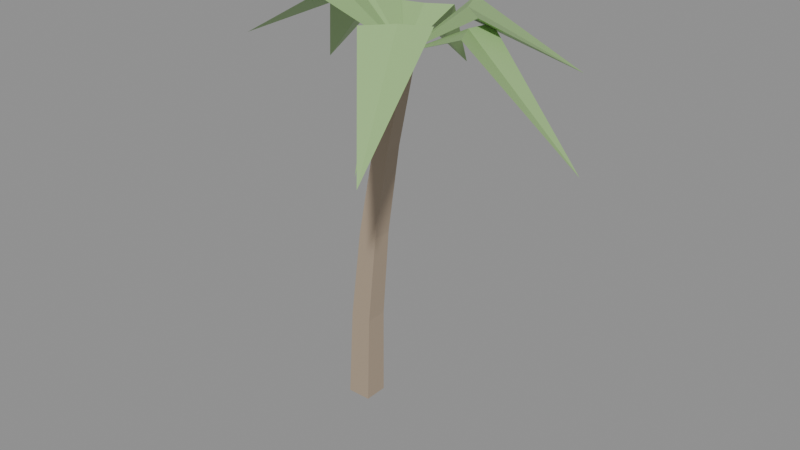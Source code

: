 # Source: palm.blend  (saved by Blender 5.2.44; exported with 4.5.12 LTS)
import bpy
from mathutils import Matrix  # noqa: F401  (used for matrix-valued properties, if any)

bpy.ops.wm.read_factory_settings(use_empty=True)
scene = bpy.context.scene
scene.name = 'Scene'

# ---- materials (node trees are filled in below, after node groups)
mat_trunk = bpy.data.materials.new('trunk')
mat_trunk.diffuse_color = (0.42, 0.33, 0.24, 1.0)
mat_fronds = bpy.data.materials.new('fronds')
mat_fronds.diffuse_color = (0.31, 0.5, 0.2, 1.0)

# ---- material node trees
mat_trunk.use_nodes = True; mat_trunk.node_tree.nodes.clear()
_N = mat_trunk.node_tree.nodes; _L = mat_trunk.node_tree.links
n0 = _N.new('ShaderNodeBsdfPrincipled'); n0.name = 'Principled BSDF'; n0.location = (-200, 100)
n0.inputs[0].default_value = (0.42, 0.33, 0.24, 1.0)
n0.inputs[10].default_value = 0.005
n1 = _N.new('ShaderNodeOutputMaterial'); n1.name = 'Material Output'; n1.location = (200, 100)
_L.new(n0.outputs[0], n1.inputs[0])
n1.is_active_output = True
mat_fronds.use_nodes = True; mat_fronds.node_tree.nodes.clear()
_N = mat_fronds.node_tree.nodes; _L = mat_fronds.node_tree.links
n0 = _N.new('ShaderNodeBsdfPrincipled'); n0.name = 'Principled BSDF'; n0.location = (-200, 100)
n0.inputs[0].default_value = (0.31, 0.5, 0.2, 1.0)
n0.inputs[10].default_value = 0.005
n1 = _N.new('ShaderNodeOutputMaterial'); n1.name = 'Material Output'; n1.location = (200, 100)
_L.new(n0.outputs[0], n1.inputs[0])
n1.is_active_output = True

# ---- meshes
me_trunk = bpy.data.meshes.new('trunk')
me_trunk.from_pydata([(0.1838, -0.1838, 0.0), (-0.1838, -0.1838, 0.0), (-0.1838, 0.1838, 0.0), (0.1838, 0.1838, 0.0), (0.2113, -0.1644, 1.4), (-0.1175, -0.1644, 1.4), (-0.1175, 0.1644, 1.4), (0.2113, 0.1644, 1.4), (0.3325, -0.145, 2.8), (0.04254, -0.145, 2.8), (0.04254, 0.145, 2.8), (0.3325, 0.145, 2.8), (0.5474, -0.1255, 4.2), (0.2964, -0.1255, 4.2), (0.2964, 0.1255, 4.2), (0.5474, 0.1255, 4.2), (0.8561, -0.1061, 5.6), (0.6439, -0.1061, 5.6), (0.6439, 0.1061, 5.6), (0.8561, 0.1061, 5.6)], [], [(0, 4, 5, 1), (1, 5, 6, 2), (2, 6, 7, 3), (3, 7, 4, 0), (4, 8, 9, 5), (5, 9, 10, 6), (6, 10, 11, 7), (7, 11, 8, 4), (8, 12, 13, 9), (9, 13, 14, 10), (10, 14, 15, 11), (11, 15, 12, 8), (12, 16, 17, 13), (13, 17, 18, 14), (14, 18, 19, 15), (15, 19, 16, 12), (0, 1, 2, 3), (16, 19, 18, 17)])
me_trunk.materials.append(mat_trunk)
me_trunk.update()
me_fronds = bpy.data.meshes.new('fronds')
me_fronds.from_pydata([(0.75, 0.0, 5.6), (3.428, 0.02337, 4.599), (1.869, -0.305, 6.058), (1.747, 0.5019, 6.058), (1.675, 0.09266, 6.071), (1.675, 0.09266, 5.931), (0.75, 0.0, 5.6), (2.033, -2.385, 4.892), (0.981, -1.167, 6.267), (1.703, -0.6228, 6.267), (1.274, -0.7785, 6.254), (1.274, -0.7785, 6.114), (0.7532, -0.007227, 5.703), (0.6145, -0.8576, 4.095), (0.5471, -0.3462, 5.926), (0.9118, -0.349, 5.926), (0.7347, -0.3051, 5.929), (0.7347, -0.3051, 5.866), (0.75, 0.0, 5.6), (-1.843, -0.3312, 5.428), (-0.4004, 0.2514, 6.353), (-0.1178, -0.7076, 6.353), (-0.1309, -0.2066, 6.329), (-0.1309, -0.2066, 6.189), (0.75, 0.0, 5.6), (-1.703, 1.186, 4.726), (-0.1002, 0.8943, 6.206), (-0.4196, -0.1294, 6.206), (-0.1357, 0.3279, 6.2), (-0.1357, 0.3279, 6.06), (0.75, 0.0, 5.6), (0.2112, 2.083, 4.812), (0.8125, 0.9498, 6.029), (0.1194, 0.6587, 6.029), (0.4965, 0.7016, 6.045), (0.4965, 0.7016, 5.905), (0.75, 0.0, 5.6), (2.759, 1.094, 5.468), (1.821, 0.08996, 6.226), (1.182, 0.921, 6.226), (1.403, 0.4473, 6.218), (1.403, 0.4473, 6.078)], [], [(0, 2, 4), (0, 4, 3), (0, 3, 5), (0, 5, 2), (1, 4, 2), (1, 3, 4), (1, 5, 3), (1, 2, 5), (6, 8, 10), (6, 10, 9), (6, 9, 11), (6, 11, 8), (7, 10, 8), (7, 9, 10), (7, 11, 9), (7, 8, 11), (12, 14, 16), (12, 16, 15), (12, 15, 17), (12, 17, 14), (13, 16, 14), (13, 15, 16), (13, 17, 15), (13, 14, 17), (18, 20, 22), (18, 22, 21), (18, 21, 23), (18, 23, 20), (19, 22, 20), (19, 21, 22), (19, 23, 21), (19, 20, 23), (24, 26, 28), (24, 28, 27), (24, 27, 29), (24, 29, 26), (25, 28, 26), (25, 27, 28), (25, 29, 27), (25, 26, 29), (30, 32, 34), (30, 34, 33), (30, 33, 35), (30, 35, 32), (31, 34, 32), (31, 33, 34), (31, 35, 33), (31, 32, 35), (36, 38, 40), (36, 40, 39), (36, 39, 41), (36, 41, 38), (37, 40, 38), (37, 39, 40), (37, 41, 39), (37, 38, 41)])
me_fronds.materials.append(mat_fronds)
me_fronds.update()

# ---- objects
ob_trunk = bpy.data.objects.new('trunk', me_trunk)
ob_fronds = bpy.data.objects.new('fronds', me_fronds)

# ---- transforms, parenting, visibility, modifiers, constraints
ob_trunk.location = (0.0, 0.0, 0.0)
ob_fronds.location = (0.0, 0.0, 0.0)

# ---- collection membership
scene.collection.objects.link(ob_trunk)
scene.collection.objects.link(ob_fronds)

# ---- scene / render settings (as saved in the file)
scene.frame_start = 1; scene.frame_end = 250; scene.frame_set(1)
scene.render.engine = 'BLENDER_EEVEE_NEXT'
scene.render.bake_bias = 0.0
scene.render.bake_samples = 0
scene.render.compositor_device = 'GPU'
scene.eevee.use_volume_custom_range = False
scene.eevee.fast_gi_thickness_near = 0.1
scene.eevee.fast_gi_thickness_far = 0.0
scene.eevee.ray_tracing_options.screen_trace_thickness = 0.1
bpy.context.view_layer.update()

# ---- added for rendering (the .blend has no active camera and no usable light): camera, sun + grey world if the file has none
cam_auto = bpy.data.cameras.new('AutoCamera')
cam_auto.lens = 50.0
cam_auto.sensor_width = 36.0
cam_auto.clip_end = 1000.0
ob_auto_camera = bpy.data.objects.new('AutoCamera', cam_auto)
scene.collection.objects.link(ob_auto_camera)
ob_auto_camera.location = (9.4774, -10.573, 10.1246)
ob_auto_camera.rotation_euler = (1.09748, -7.21219e-08, 0.694738)
scene.camera = ob_auto_camera
light_auto_sun = bpy.data.lights.new('AutoSun', 'SUN')
light_auto_sun.energy = 3.0
light_auto_sun.angle = 0.0523599
ob_auto_sun = bpy.data.objects.new('AutoSun', light_auto_sun)
scene.collection.objects.link(ob_auto_sun)
ob_auto_sun.rotation_euler = (0.872665, 0.174533, 0.523599)
if scene.world is None:
    world_auto = bpy.data.worlds.new('AutoWorld')
    world_auto.color = (0.3, 0.3, 0.3)
    scene.world = world_auto
bpy.context.view_layer.update()
